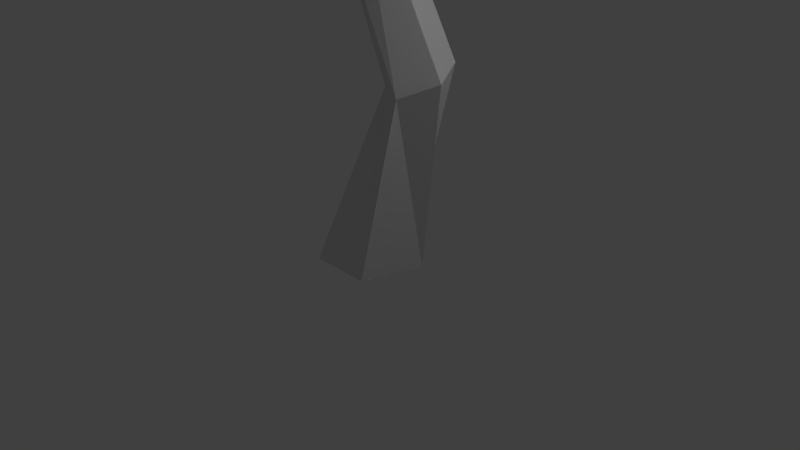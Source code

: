 # Source: tree1.blend  (saved by Blender 2.76.0; exported with 4.5.12 LTS)
import bpy
from mathutils import Matrix  # noqa: F401  (used for matrix-valued properties, if any)

bpy.ops.wm.read_factory_settings(use_empty=True)
scene = bpy.context.scene
scene.name = 'Scene'

# ---- collections
col_collection_1 = bpy.data.collections.new('Collection 1'); scene.collection.children.link(col_collection_1)

# ---- materials (node trees are filled in below, after node groups)
mat_material = bpy.data.materials.new('Material')
mat_material.alpha_threshold = 0.0
mat_material.use_transparent_shadow = False
mat_material.roughness = 0.5
mat_material.line_color = (0.0, 0.0, 0.0, 1.0)

# ---- material node trees

# ---- world
world_world = bpy.data.worlds.new('World'); scene.world = world_world
world_world.color = (0.05088, 0.05088, 0.05088)
world_world.use_sun_shadow = False
world_world.sun_shadow_jitter_overblur = 0.0
world_world.cycles.sampling_method = 'MANUAL'
world_world.cycles.sample_map_resolution = 256

# ---- cameras
cam_camera = bpy.data.cameras.new('Camera')
cam_camera.clip_end = 100.0
cam_camera.lens = 35.0
cam_camera.sensor_width = 32.0
cam_camera.sensor_height = 18.0
cam_camera.ortho_scale = 7.314
cam_camera.dof.focus_distance = 0.0
cam_camera.dof.aperture_fstop = 128.0

# ---- lights
light_lamp = bpy.data.lights.new('Lamp', 'POINT')
light_lamp.transmission_factor = 0.0
light_lamp.cutoff_distance = 30.0
light_lamp.energy = 100.0
light_lamp.shadow_buffer_clip_start = 1.001
light_lamp.shadow_soft_size = 0.1
light_lamp.shadow_maximum_resolution = 0.006
light_lamp.use_absolute_resolution = True
light_lamp.cycles.use_multiple_importance_sampling = False

# ---- meshes
me_cube = bpy.data.meshes.new('Cube')
me_cube.from_pydata([(0.0, 0.7006, -0.003621), (0.0, 0.3699, 9.692), (0.6663, 0.2165, -0.003621), (0.3768, 0.1143, 9.594), (0.4118, -0.5668, -0.003621), (0.2329, -0.2993, 9.436), (-0.4118, -0.5668, -0.003621), (-0.2329, -0.2993, 9.436), (-0.6663, 0.2165, -0.003621), (-0.3768, 0.1143, 9.594), (1.046, 0.3547, 2.659), (-0.5161, 0.3449, 4.691), (0.0, 0.3141, 7.665), (0.2547, 0.236, 7.311), (-0.0177, 0.2422, 4.753), (1.269, -0.09397, 2.552), (0.1574, -0.1682, 7.159), (0.02216, -0.1952, 5.018), (0.9078, -0.4128, 2.377), (-0.1574, -0.34, 7.419), (-0.4516, -0.3628, 5.119), (0.4612, -0.1611, 2.377), (-0.2547, -0.04194, 7.731), (-0.7843, -0.02901, 4.917), (0.5466, 0.3132, 2.552), (0.03945, 0.2169, 7.122), (3.568, 0.02246, 7.059), (0.03945, 0.1084, 6.972), (3.677, 0.1204, 6.858), (0.03945, -0.06732, 7.029), (3.62, -0.02232, 6.788), (0.03945, -0.06732, 7.214), (3.62, -0.1427, 6.907), (0.03945, 0.1084, 7.271), (3.532, -0.1401, 7.089), (1.006, 0.1886, 6.742), (1.744, 0.185, 7.309), (2.796, 0.1185, 6.873), (2.667, 0.09016, 6.78), (1.767, 0.1477, 7.128), (0.9673, 0.02568, 6.661), (2.612, -0.05662, 6.816), (1.863, -0.01108, 7.114), (0.9039, -0.09009, 6.792), (2.706, -0.119, 6.93), (1.9, -0.07194, 7.286), (0.9039, 0.001289, 6.954), (2.82, -0.01078, 6.965), (1.826, 0.04927, 7.406), (0.9673, 0.1735, 6.923), (3.254, 0.1033, 6.947), (3.172, 0.1053, 6.819), (3.116, -0.03947, 6.802), (3.163, -0.1309, 6.918), (3.248, -0.04262, 7.008), (3.278, 0.265, 7.928), (3.357, 0.2288, 7.917), (3.352, 0.1444, 7.94), (3.224, 0.203, 7.958), (3.366, -0.08307, 7.041), (3.269, 0.1285, 7.965), (3.406, 0.1747, 7.451), (3.481, 0.2262, 7.413), (3.51, 0.0267, 7.466), (3.578, 0.1046, 7.443), (3.428, 0.09069, 7.466), (4.093, -0.1209, 7.011), (4.051, -0.0583, 7.07), (4.071, -0.1631, 7.055), (4.071, -0.1333, 7.113), (4.038, -0.06595, 7.133), (-1.407, -0.09475, 9.714), (-1.875, -0.02986, 9.029), (-1.19, -0.0085, 8.213), (0.2415, 0.03417, 7.912), (-0.839, 1.243, 9.606), (-1.025, 1.826, 8.989), (-0.5964, 1.308, 8.141), (0.5024, 1.322, 9.628), (0.876, 1.921, 9.019), (0.753, 1.386, 8.184), (1.346, -0.1155, 9.729), (2.058, -0.02618, 9.277), (1.583, 0.04301, 8.416), (0.7496, -1.543, 9.669), (1.171, -1.985, 9.099), (0.9696, -1.365, 8.31), (-0.06718, -0.178, 9.73), (-0.6658, -1.472, 9.587), (-0.8298, -1.914, 8.939), (-0.449, -1.293, 8.233), (1.507, 0.1149, 9.142), (0.7791, 0.2052, 8.444), (1.456, 0.2711, 7.314), (3.217, 0.3092, 6.666), (2.396, 1.695, 9.127), (2.037, 2.44, 8.422), (2.345, 1.851, 7.298), (4.203, 1.717, 8.974), (4.592, 2.471, 8.206), (4.152, 1.873, 7.145), (5.12, 0.159, 8.836), (5.89, 0.2675, 8.01), (5.07, 0.3152, 7.007), (4.231, -1.421, 8.851), (4.632, -1.967, 8.032), (4.18, -1.265, 7.022), (3.24, 0.06607, 9.092), (2.424, -1.443, 9.004), (2.076, -1.998, 8.249), (2.373, -1.287, 7.176), (-4.551, 0.1629, 7.691), (-5.102, 0.2561, 6.809), (-4.139, 0.324, 5.849), (-2.214, 0.3634, 5.646), (-3.657, 1.794, 7.901), (-3.838, 2.562, 7.105), (-3.246, 1.955, 6.058), (-1.811, 1.816, 8.204), (-1.227, 2.594, 7.534), (-1.399, 1.978, 6.362), (-0.8582, 0.2083, 8.298), (0.1202, 0.3204, 7.667), (-0.4465, 0.3695, 6.456), (-1.752, -1.422, 8.089), (-1.144, -1.986, 7.371), (-1.34, -1.261, 6.246), (-2.804, 0.1125, 8.079), (-3.599, -1.445, 7.785), (-3.755, -2.018, 6.941), (-3.187, -1.284, 5.943), (-1.59, 1.863, 8.899), (-1.411, 2.228, 8.268), (-1.604, 1.445, 7.654), (-2.013, -0.007327, 7.539), (-0.555, 0.8861, 8.949), (0.0437, 0.8299, 8.38), (-0.5678, 0.4716, 7.698), (-0.9747, -0.5338, 9.296), (-0.5457, -1.17, 8.851), (-0.9898, -0.9522, 8.053), (-2.42, -0.9597, 9.551), (-2.563, -1.725, 9.1), (-2.404, -1.321, 8.176), (-3.429, 0.0641, 9.39), (-3.993, -0.2815, 8.883), (-3.413, -0.2971, 8.014), (-2.016, 0.5792, 9.201), (-3.034, 1.439, 9.148), (-3.433, 1.665, 8.537), (-3.019, 1.075, 7.779), (1.271, 0.3167, 10.36), (0.6992, 0.4379, 9.846), (1.232, 0.4157, 8.949), (2.624, 0.2956, 8.407), (2.096, 1.507, 10.31), (1.866, 2.121, 9.774), (2.055, 1.603, 8.89), (3.531, 1.385, 10.17), (3.894, 1.947, 9.569), (3.49, 1.482, 8.752), (4.113, 0.02539, 9.916), (4.735, 0.05474, 9.319), (4.094, 0.159, 8.625), (3.272, -1.193, 9.87), (3.548, -1.664, 9.269), (3.251, -1.062, 8.57), (2.616, 0.09801, 10.14), (1.854, -1.041, 10.11), (1.537, -1.46, 9.578), (1.834, -0.9081, 8.82), (0.4509, 1.703, 11.17), (0.3198, 2.115, 10.49), (0.7073, 1.477, 9.744), (1.467, 0.1588, 9.488), (1.895, 1.665, 11.32), (2.352, 2.062, 10.71), (2.149, 1.439, 9.897), (2.653, 0.3885, 11.38), (3.385, 0.2641, 10.88), (2.903, 0.1635, 9.965), (1.958, -0.848, 11.31), (2.409, -1.486, 10.76), (2.207, -1.073, 9.898), (0.4422, -0.7972, 11.3), (0.2669, -1.414, 10.75), (0.6994, -1.023, 9.873), (1.094, 0.4743, 11.35), (-0.3126, 0.4786, 11.23), (-0.7664, 0.3843, 10.59), (-0.05583, 0.2526, 9.807), (-1.56, 1.971, 10.61), (-1.513, 2.538, 9.982), (-1.47, 1.911, 9.215), (-1.475, 0.3591, 9.072), (-0.3751, 1.252, 10.92), (0.1982, 1.557, 10.34), (-0.2828, 1.197, 9.509), (-0.4072, -0.2882, 11.15), (0.2103, -0.6132, 10.61), (-0.2518, -0.3485, 9.704), (-1.597, -1.116, 11.07), (-1.474, -1.788, 10.5), (-1.44, -1.179, 9.623), (-2.898, -0.4972, 10.97), (-3.314, -0.9096, 10.37), (-2.743, -0.5575, 9.53), (-1.635, 0.4704, 10.93), (-2.87, 1.042, 10.75), (-3.316, 1.265, 10.08), (-2.774, 0.9882, 9.336), (-1.734, 0.9093, 12.38), (-2.161, 1.363, 11.65), (-1.604, 1.194, 10.79), (-0.2745, 0.4567, 10.45), (-0.4777, 1.592, 12.61), (-0.4005, 2.336, 11.99), (-0.3508, 1.878, 11.02), (0.8476, 0.8138, 12.6), (1.424, 1.246, 12.04), (0.9749, 1.096, 11.02), (0.8976, -0.6397, 12.37), (1.502, -0.8104, 11.7), (1.031, -0.3636, 10.8), (-0.4302, -1.32, 12.27), (-0.3722, -1.774, 11.57), (-0.3003, -1.034, 10.68), (-0.4266, 0.02444, 12.58), (-1.755, -0.5389, 12.27), (-2.198, -0.6831, 11.51), (-1.627, -0.2521, 10.68)], [], [(12, 1, 3, 13), (13, 3, 5, 16), (16, 5, 7, 19), (3, 1, 9, 7, 5), (22, 9, 1, 12), (19, 7, 9, 22), (0, 2, 4, 6, 8), (6, 21, 24, 8), (21, 20, 23, 24), (20, 19, 22, 23), (8, 24, 10, 0), (24, 23, 11, 10), (23, 22, 12, 11), (4, 18, 21, 6), (18, 17, 20, 21), (17, 16, 19, 20), (2, 15, 18, 4), (15, 14, 17, 18), (14, 13, 16, 17), (0, 10, 15, 2), (10, 11, 14, 15), (11, 12, 13, 14), (50, 26, 28, 51), (51, 28, 30, 52), (52, 30, 32, 53), (32, 30, 68, 69), (62, 61, 58, 55), (53, 32, 34, 59, 54), (25, 27, 29, 31, 33), (31, 46, 49, 33), (46, 45, 48, 49), (45, 44, 47, 48), (33, 49, 35, 25), (49, 48, 36, 35), (48, 47, 37, 36), (29, 43, 46, 31), (43, 42, 45, 46), (42, 41, 44, 45), (27, 40, 43, 29), (40, 39, 42, 43), (39, 38, 41, 42), (25, 35, 40, 27), (35, 36, 39, 40), (36, 37, 38, 39), (44, 53, 54, 47), (47, 54, 50, 37), (41, 52, 53, 44), (38, 51, 52, 41), (37, 50, 51, 38), (58, 60, 57, 56, 55), (61, 65, 60, 58), (63, 64, 56, 57), (64, 62, 55, 56), (65, 63, 57, 60), (59, 34, 63, 65), (26, 50, 62, 64), (34, 26, 64, 63), (54, 59, 65, 61), (50, 54, 61, 62), (66, 67, 70, 69, 68), (34, 32, 69, 70), (30, 28, 66, 68), (26, 34, 70, 67), (28, 26, 67, 66), (73, 72, 76, 77), (72, 71, 75, 76), (76, 75, 78, 79), (77, 76, 79, 80), (80, 79, 82, 83), (79, 78, 81, 82), (83, 82, 85, 86), (82, 81, 84, 85), (86, 85, 89, 90), (85, 84, 88, 89), (71, 87, 75), (74, 73, 77), (75, 87, 78), (74, 77, 80), (78, 87, 81), (74, 80, 83), (81, 87, 84), (74, 83, 86), (84, 87, 88), (74, 86, 90), (90, 89, 72, 73), (88, 87, 71), (74, 90, 73), (89, 88, 71, 72), (93, 92, 96, 97), (92, 91, 95, 96), (96, 95, 98, 99), (97, 96, 99, 100), (100, 99, 102, 103), (99, 98, 101, 102), (103, 102, 105, 106), (102, 101, 104, 105), (106, 105, 109, 110), (105, 104, 108, 109), (91, 107, 95), (94, 93, 97), (95, 107, 98), (94, 97, 100), (98, 107, 101), (94, 100, 103), (101, 107, 104), (94, 103, 106), (104, 107, 108), (94, 106, 110), (110, 109, 92, 93), (108, 107, 91), (94, 110, 93), (109, 108, 91, 92), (113, 112, 116, 117), (112, 111, 115, 116), (116, 115, 118, 119), (117, 116, 119, 120), (120, 119, 122, 123), (119, 118, 121, 122), (123, 122, 125, 126), (122, 121, 124, 125), (126, 125, 129, 130), (125, 124, 128, 129), (111, 127, 115), (114, 113, 117), (115, 127, 118), (114, 117, 120), (118, 127, 121), (114, 120, 123), (121, 127, 124), (114, 123, 126), (124, 127, 128), (114, 126, 130), (130, 129, 112, 113), (128, 127, 111), (114, 130, 113), (129, 128, 111, 112), (133, 132, 136, 137), (132, 131, 135, 136), (136, 135, 138, 139), (137, 136, 139, 140), (140, 139, 142, 143), (139, 138, 141, 142), (143, 142, 145, 146), (142, 141, 144, 145), (146, 145, 149, 150), (145, 144, 148, 149), (131, 147, 135), (134, 133, 137), (135, 147, 138), (134, 137, 140), (138, 147, 141), (134, 140, 143), (141, 147, 144), (134, 143, 146), (144, 147, 148), (134, 146, 150), (150, 149, 132, 133), (148, 147, 131), (134, 150, 133), (149, 148, 131, 132), (153, 152, 156, 157), (152, 151, 155, 156), (156, 155, 158, 159), (157, 156, 159, 160), (160, 159, 162, 163), (159, 158, 161, 162), (163, 162, 165, 166), (162, 161, 164, 165), (166, 165, 169, 170), (165, 164, 168, 169), (151, 167, 155), (154, 153, 157), (155, 167, 158), (154, 157, 160), (158, 167, 161), (154, 160, 163), (161, 167, 164), (154, 163, 166), (164, 167, 168), (154, 166, 170), (170, 169, 152, 153), (168, 167, 151), (154, 170, 153), (169, 168, 151, 152), (173, 172, 176, 177), (172, 171, 175, 176), (176, 175, 178, 179), (177, 176, 179, 180), (180, 179, 182, 183), (179, 178, 181, 182), (183, 182, 185, 186), (182, 181, 184, 185), (186, 185, 189, 190), (185, 184, 188, 189), (171, 187, 175), (174, 173, 177), (175, 187, 178), (174, 177, 180), (178, 187, 181), (174, 180, 183), (181, 187, 184), (174, 183, 186), (184, 187, 188), (174, 186, 190), (190, 189, 172, 173), (188, 187, 171), (174, 190, 173), (189, 188, 171, 172), (193, 192, 196, 197), (192, 191, 195, 196), (196, 195, 198, 199), (197, 196, 199, 200), (200, 199, 202, 203), (199, 198, 201, 202), (203, 202, 205, 206), (202, 201, 204, 205), (206, 205, 209, 210), (205, 204, 208, 209), (191, 207, 195), (194, 193, 197), (195, 207, 198), (194, 197, 200), (198, 207, 201), (194, 200, 203), (201, 207, 204), (194, 203, 206), (204, 207, 208), (194, 206, 210), (210, 209, 192, 193), (208, 207, 191), (194, 210, 193), (209, 208, 191, 192), (213, 212, 216, 217), (212, 211, 215, 216), (216, 215, 218, 219), (217, 216, 219, 220), (220, 219, 222, 223), (219, 218, 221, 222), (223, 222, 225, 226), (222, 221, 224, 225), (226, 225, 229, 230), (225, 224, 228, 229), (211, 227, 215), (214, 213, 217), (215, 227, 218), (214, 217, 220), (218, 227, 221), (214, 220, 223), (221, 227, 224), (214, 223, 226), (224, 227, 228), (214, 226, 230), (230, 229, 212, 213), (228, 227, 211), (214, 230, 213), (229, 228, 211, 212)])
_ca = me_cube.color_attributes.new('Col', 'BYTE_COLOR', 'CORNER')
_ca.data.foreach_set('color', [1.0, 0.3325, 0.1529, 1.0, 1.0, 0.3325, 0.1529, 1.0, 1.0, 0.3419, 0.162, 1.0, 1.0, 0.3325, 0.1529, 1.0, 1.0, 0.3325, 0.1529, 1.0, 1.0, 0.3325, 0.1529, 1.0, 1.0, 0.3325, 0.1529, 1.0, 1.0, 0.3325, 0.1529, 1.0, 1.0, 0.3325, 0.1529, 1.0, 1.0, 0.3325, 0.1529, 1.0, 1.0, 0.3325, 0.1529, 1.0, 1.0, 0.3325, 0.1529, 1.0, 1.0, 0.3325, 0.1529, 1.0, 1.0, 0.3325, 0.1529, 1.0, 1.0, 0.3325, 0.1529, 1.0, 1.0, 0.3325, 0.1529, 1.0, 1.0, 0.3325, 0.1529, 1.0, 1.0, 0.3325, 0.1529, 1.0, 1.0, 0.3325, 0.1529, 1.0, 1.0, 0.3325, 0.1529, 1.0, 1.0, 0.3325, 0.1529, 1.0, 1.0, 0.3325, 0.1529, 1.0, 1.0, 0.3325, 0.1529, 1.0, 1.0, 0.3325, 0.1529, 1.0, 1.0, 0.3325, 0.1529, 1.0, 1.0, 1.0, 1.0, 1.0, 1.0, 1.0, 1.0, 1.0, 1.0, 1.0, 1.0, 1.0, 1.0, 1.0, 1.0, 1.0, 1.0, 1.0, 1.0, 1.0, 1.0, 0.3325, 0.1529, 1.0, 1.0, 0.3325, 0.1529, 1.0, 1.0, 0.3325, 0.1529, 1.0, 1.0, 0.3325, 0.1529, 1.0, 1.0, 0.3325, 0.1529, 1.0, 1.0, 0.3325, 0.1529, 1.0, 1.0, 0.3325, 0.1529, 1.0, 1.0, 0.3325, 0.1529, 1.0, 1.0, 0.3325, 0.1529, 1.0, 1.0, 0.3325, 0.1529, 1.0, 1.0, 0.3325, 0.1529, 1.0, 1.0, 0.3325, 0.1529, 1.0, 1.0, 0.3325, 0.1529, 1.0, 1.0, 0.3325, 0.1529, 1.0, 1.0, 0.3325, 0.1529, 1.0, 1.0, 0.3325, 0.1529, 1.0, 1.0, 0.3325, 0.1529, 1.0, 1.0, 0.3325, 0.1529, 1.0, 1.0, 0.3325, 0.1529, 1.0, 1.0, 0.3325, 0.1529, 1.0, 1.0, 0.3325, 0.1529, 1.0, 1.0, 0.3325, 0.1529, 1.0, 1.0, 0.3325, 0.1529, 1.0, 1.0, 0.3325, 0.1529, 1.0, 1.0, 0.3325, 0.1529, 1.0, 1.0, 0.3325, 0.1529, 1.0, 1.0, 0.3325, 0.1529, 1.0, 1.0, 0.3325, 0.1529, 1.0, 1.0, 0.3325, 0.1529, 1.0, 1.0, 0.3325, 0.1529, 1.0, 1.0, 0.3325, 0.1529, 1.0, 1.0, 0.3325, 0.1529, 1.0, 1.0, 0.3325, 0.1529, 1.0, 1.0, 0.3325, 0.1529, 1.0, 1.0, 0.3325, 0.1529, 1.0, 1.0, 0.3325, 0.1529, 1.0, 1.0, 0.3325, 0.1529, 1.0, 1.0, 0.3325, 0.1529, 1.0, 1.0, 0.3325, 0.1529, 1.0, 1.0, 0.3325, 0.1529, 1.0, 1.0, 0.3325, 0.1529, 1.0, 1.0, 0.3325, 0.1529, 1.0, 1.0, 0.3325, 0.1529, 1.0, 1.0, 0.3325, 0.1529, 1.0, 1.0, 0.3325, 0.1529, 1.0, 1.0, 0.3325, 0.1529, 1.0, 1.0, 0.3325, 0.1529, 1.0, 1.0, 0.3325, 0.1529, 1.0, 1.0, 0.3325, 0.1529, 1.0, 1.0, 0.3325, 0.1529, 1.0, 1.0, 0.3325, 0.1529, 1.0, 1.0, 0.3325, 0.1529, 1.0, 1.0, 0.3325, 0.1529, 1.0, 1.0, 0.3325, 0.1529, 1.0, 1.0, 0.3325, 0.1529, 1.0, 1.0, 0.3325, 0.1529, 1.0, 1.0, 0.3325, 0.1529, 1.0, 1.0, 0.3325, 0.1529, 1.0, 1.0, 0.3325, 0.1529, 1.0, 1.0, 0.3325, 0.1529, 1.0, 1.0, 0.3325, 0.1529, 1.0, 1.0, 0.3325, 0.1529, 1.0, 1.0, 0.3325, 0.1529, 1.0, 1.0, 0.3325, 0.1529, 1.0, 1.0, 0.3325, 0.1529, 1.0, 1.0, 0.3325, 0.1529, 1.0, 1.0, 0.3325, 0.1529, 1.0, 1.0, 0.3325, 0.1529, 1.0, 1.0, 0.3325, 0.1529, 1.0, 1.0, 0.3372, 0.159, 1.0, 1.0, 0.3325, 0.1529, 1.0, 1.0, 0.3325, 0.1529, 1.0, 1.0, 0.3325, 0.1529, 1.0, 1.0, 0.3372, 0.159, 1.0, 1.0, 0.3325, 0.1529, 1.0, 1.0, 0.3325, 0.1529, 1.0, 1.0, 0.3325, 0.1529, 1.0, 1.0, 0.3325, 0.1529, 1.0, 1.0, 0.3916, 0.2086, 1.0, 1.0, 0.3325, 0.1559, 1.0, 1.0, 0.3325, 0.1529, 1.0, 1.0, 0.3325, 0.1529, 1.0, 1.0, 0.3325, 0.1529, 1.0, 1.0, 0.3325, 0.1529, 1.0, 1.0, 0.3325, 0.1529, 1.0, 1.0, 1.0, 1.0, 1.0, 1.0, 1.0, 1.0, 1.0, 1.0, 1.0, 1.0, 1.0, 1.0, 1.0, 1.0, 1.0, 1.0, 1.0, 1.0, 1.0, 1.0, 0.3325, 0.1529, 1.0, 1.0, 0.3325, 0.1529, 1.0, 1.0, 0.3325, 0.1529, 1.0, 1.0, 0.3325, 0.1529, 1.0, 1.0, 0.3325, 0.1529, 1.0, 1.0, 0.3325, 0.1529, 1.0, 1.0, 0.3325, 0.1529, 1.0, 1.0, 0.3325, 0.1529, 1.0, 1.0, 0.3325, 0.1529, 1.0, 1.0, 0.3325, 0.1529, 1.0, 1.0, 0.3325, 0.1529, 1.0, 1.0, 0.3325, 0.1529, 1.0, 1.0, 0.3325, 0.1529, 1.0, 1.0, 0.3325, 0.1529, 1.0, 1.0, 0.3325, 0.1529, 1.0, 1.0, 0.3325, 0.1529, 1.0, 1.0, 0.3325, 0.1529, 1.0, 1.0, 0.3325, 0.1529, 1.0, 1.0, 0.3325, 0.1529, 1.0, 1.0, 0.3325, 0.1529, 1.0, 1.0, 0.3325, 0.1529, 1.0, 1.0, 0.3325, 0.1529, 1.0, 1.0, 0.3325, 0.1529, 1.0, 1.0, 0.3325, 0.1529, 1.0, 1.0, 0.3325, 0.1529, 1.0, 1.0, 0.3325, 0.1529, 1.0, 1.0, 0.3325, 0.1529, 1.0, 1.0, 0.3325, 0.1529, 1.0, 1.0, 0.3325, 0.1529, 1.0, 1.0, 0.3325, 0.1529, 1.0, 1.0, 0.3325, 0.1529, 1.0, 1.0, 0.3325, 0.1529, 1.0, 1.0, 0.3325, 0.1529, 1.0, 1.0, 0.3325, 0.1529, 1.0, 1.0, 0.3325, 0.1529, 1.0, 1.0, 0.3325, 0.1529, 1.0, 1.0, 0.3325, 0.1529, 1.0, 1.0, 0.3325, 0.1529, 1.0, 1.0, 0.3325, 0.1529, 1.0, 1.0, 0.3325, 0.1529, 1.0, 1.0, 0.3325, 0.1529, 1.0, 1.0, 0.3325, 0.1529, 1.0, 1.0, 0.3325, 0.1529, 1.0, 1.0, 0.3325, 0.1529, 1.0, 1.0, 0.3325, 0.1529, 1.0, 1.0, 0.3325, 0.1529, 1.0, 1.0, 0.3325, 0.1529, 1.0, 1.0, 0.3325, 0.1529, 1.0, 1.0, 0.3325, 0.1529, 1.0, 1.0, 0.3325, 0.1529, 1.0, 1.0, 0.3325, 0.1529, 1.0, 1.0, 0.3325, 0.1529, 1.0, 1.0, 0.3325, 0.1529, 1.0, 1.0, 0.3325, 0.1529, 1.0, 1.0, 0.3325, 0.1529, 1.0, 1.0, 0.3325, 0.1529, 1.0, 1.0, 0.3325, 0.1529, 1.0, 1.0, 0.3325, 0.1529, 1.0, 1.0, 0.3325, 0.1529, 1.0, 1.0, 0.3325, 0.1529, 1.0, 1.0, 0.3325, 0.1529, 1.0, 1.0, 0.3325, 0.1529, 1.0, 1.0, 0.3325, 0.1529, 1.0, 1.0, 0.3325, 0.1529, 1.0, 1.0, 0.3325, 0.1529, 1.0, 1.0, 0.3325, 0.1529, 1.0, 1.0, 0.3325, 0.1529, 1.0, 1.0, 0.3325, 0.1529, 1.0, 1.0, 0.3325, 0.1529, 1.0, 1.0, 0.3325, 0.1529, 1.0, 1.0, 0.3325, 0.1529, 1.0, 1.0, 0.3325, 0.1529, 1.0, 1.0, 0.3325, 0.1529, 1.0, 1.0, 0.3325, 0.1529, 1.0, 1.0, 0.3325, 0.1529, 1.0, 1.0, 0.3325, 0.1529, 1.0, 1.0, 0.3325, 0.1529, 1.0, 1.0, 0.3325, 0.1529, 1.0, 1.0, 0.3325, 0.1529, 1.0, 1.0, 0.3325, 0.1529, 1.0, 1.0, 0.3325, 0.1529, 1.0, 1.0, 0.3325, 0.1529, 1.0, 1.0, 0.3325, 0.1529, 1.0, 1.0, 0.3325, 0.1529, 1.0, 1.0, 0.3325, 0.1529, 1.0, 1.0, 0.3325, 0.1529, 1.0, 1.0, 0.3325, 0.1529, 1.0, 1.0, 0.3325, 0.1529, 1.0, 1.0, 0.3325, 0.1529, 1.0, 1.0, 0.3325, 0.1529, 1.0, 1.0, 0.3325, 0.1529, 1.0, 1.0, 0.3325, 0.1529, 1.0, 1.0, 0.3325, 0.1529, 1.0, 1.0, 0.3325, 0.1529, 1.0, 1.0, 0.3325, 0.1529, 1.0, 1.0, 0.3325, 0.1529, 1.0, 1.0, 0.3325, 0.1529, 1.0, 1.0, 0.3325, 0.1529, 1.0, 1.0, 0.3325, 0.1529, 1.0, 1.0, 0.3325, 0.1529, 1.0, 1.0, 0.3325, 0.1529, 1.0, 1.0, 0.3325, 0.1529, 1.0, 1.0, 0.3325, 0.1529, 1.0, 1.0, 0.3325, 0.1529, 1.0, 1.0, 0.3325, 0.1529, 1.0, 1.0, 0.3325, 0.1529, 1.0, 1.0, 0.3325, 0.1529, 1.0, 1.0, 0.3325, 0.1529, 1.0, 1.0, 0.3325, 0.1529, 1.0, 1.0, 0.3325, 0.1529, 1.0, 1.0, 0.3325, 0.1529, 1.0, 1.0, 0.3325, 0.1529, 1.0, 1.0, 0.3325, 0.1529, 1.0, 1.0, 0.3325, 0.1529, 1.0, 1.0, 0.3325, 0.1529, 1.0, 1.0, 0.3325, 0.1529, 1.0, 1.0, 0.3325, 0.1529, 1.0, 1.0, 0.3325, 0.1529, 1.0, 1.0, 0.3325, 0.1529, 1.0, 1.0, 0.3325, 0.1529, 1.0, 1.0, 0.3325, 0.1529, 1.0, 1.0, 0.3325, 0.1529, 1.0, 1.0, 0.3325, 0.1529, 1.0, 1.0, 0.3325, 0.1529, 1.0, 1.0, 0.3325, 0.1529, 1.0, 1.0, 0.3325, 0.1529, 1.0, 1.0, 0.3325, 0.1529, 1.0, 1.0, 0.3325, 0.1529, 1.0, 1.0, 0.3325, 0.1529, 1.0, 1.0, 0.3325, 0.1529, 1.0, 1.0, 0.3325, 0.1529, 1.0, 1.0, 0.3325, 0.1529, 1.0, 1.0, 0.3325, 0.1529, 1.0, 1.0, 0.3325, 0.1529, 1.0, 1.0, 0.3325, 0.1529, 1.0, 1.0, 0.3325, 0.1529, 1.0, 1.0, 0.3325, 0.1529, 1.0, 1.0, 0.3325, 0.1529, 1.0, 1.0, 0.3325, 0.1529, 1.0, 1.0, 0.3325, 0.1529, 1.0, 1.0, 0.3325, 0.1529, 1.0, 1.0, 0.3325, 0.1529, 1.0, 0.402, 0.7913, 0.0382, 1.0, 1.0, 1.0, 1.0, 1.0, 0.4851, 0.9647, 0.04519, 1.0, 0.5029, 1.0, 0.04667, 1.0, 0.807, 1.0, 0.5029, 1.0, 0.2664, 0.521, 0.02732, 1.0, 0.2664, 0.521, 0.02732, 1.0, 0.4851, 0.9647, 0.04519, 1.0, 0.4851, 0.9647, 0.04519, 1.0, 0.2664, 0.521, 0.02732, 1.0, 0.5029, 1.0, 0.04667, 1.0, 0.2664, 0.521, 0.02732, 1.0, 0.5029, 1.0, 0.04667, 1.0, 0.4851, 0.9647, 0.04519, 1.0, 0.2664, 0.521, 0.02732, 1.0, 0.5029, 1.0, 0.04667, 1.0, 0.5029, 1.0, 0.04667, 1.0, 0.2664, 0.521, 0.02732, 1.0, 0.5029, 1.0, 0.04667, 1.0, 0.5029, 1.0, 0.04667, 1.0, 0.2664, 0.521, 0.02732, 1.0, 0.5029, 1.0, 0.04667, 1.0, 0.5029, 1.0, 0.04667, 1.0, 0.5029, 1.0, 0.04667, 1.0, 0.5029, 1.0, 0.04667, 1.0, 0.5029, 1.0, 0.04667, 1.0, 0.5029, 1.0, 0.04667, 1.0, 0.5029, 1.0, 0.04667, 1.0, 0.3916, 0.7758, 0.0382, 1.0, 0.5029, 1.0, 0.04667, 1.0, 0.5029, 1.0, 0.04667, 1.0, 0.4969, 0.9823, 0.04667, 1.0, 0.5029, 1.0, 0.04667, 1.0, 0.4969, 0.9823, 0.04667, 1.0, 0.314, 0.6172, 0.0319, 1.0, 0.491, 0.9823, 0.04519, 1.0, 0.4969, 0.9823, 0.04667, 1.0, 0.5029, 1.0, 0.04667, 1.0, 0.5029, 1.0, 0.04667, 1.0, 0.314, 0.6172, 0.0319, 1.0, 0.7084, 0.8308, 0.5089, 1.0, 0.5089, 1.0, 0.04817, 1.0, 0.2664, 0.521, 0.02732, 1.0, 0.5029, 1.0, 0.04667, 1.0, 0.5029, 1.0, 0.04667, 1.0, 0.5029, 1.0, 0.04667, 1.0, 0.2664, 0.521, 0.02732, 1.0, 0.5029, 1.0, 0.04667, 1.0, 0.5029, 1.0, 0.04667, 1.0, 0.4735, 0.9473, 0.04519, 1.0, 0.5029, 1.0, 0.04667, 1.0, 0.5029, 1.0, 0.04667, 1.0, 0.5029, 1.0, 0.04667, 1.0, 0.4678, 0.9216, 0.04374, 1.0, 0.491, 0.9734, 0.04519, 1.0, 0.4735, 0.9473, 0.04519, 1.0, 0.5029, 1.0, 0.04667, 1.0, 0.5029, 1.0, 0.04667, 1.0, 0.491, 0.9734, 0.04519, 1.0, 0.4678, 0.9216, 0.04374, 1.0, 0.5029, 1.0, 0.04667, 1.0, 0.4735, 0.9473, 0.04519, 1.0, 0.5029, 1.0, 0.04667, 1.0, 0.6654, 1.0, 0.227, 1.0, 0.5029, 1.0, 0.04667, 1.0, 0.4678, 0.9216, 0.04374, 1.0, 0.5029, 1.0, 0.04667, 1.0, 0.5029, 1.0, 0.04667, 1.0, 0.5029, 1.0, 0.04667, 1.0, 0.491, 0.9823, 0.04519, 1.0, 0.491, 0.9823, 0.04519, 1.0, 0.314, 0.6172, 0.0319, 1.0, 0.5029, 1.0, 0.04667, 1.0, 0.5029, 1.0, 0.04667, 1.0, 0.5029, 1.0, 0.04667, 1.0, 0.4678, 0.9216, 0.04374, 1.0, 0.5029, 1.0, 0.04667, 1.0, 0.5029, 1.0, 0.04667, 1.0, 0.5711, 0.9823, 0.1095, 1.0, 0.5029, 1.0, 0.04667, 1.0, 0.314, 0.6172, 0.0319, 1.0, 0.5029, 1.0, 0.04667, 1.0, 0.5029, 1.0, 0.04667, 1.0, 0.5029, 1.0, 0.04667, 1.0, 0.5029, 1.0, 0.04667, 1.0, 0.3278, 0.6376, 0.0319, 1.0, 0.5029, 1.0, 0.04667, 1.0, 0.5029, 1.0, 0.04667, 1.0, 0.3278, 0.6376, 0.0319, 1.0, 0.5029, 1.0, 0.04667, 1.0, 0.5029, 1.0, 0.04667, 1.0, 0.5029, 1.0, 0.04667, 1.0, 0.5029, 1.0, 0.04667, 1.0, 0.5029, 1.0, 0.04667, 1.0, 0.5029, 1.0, 0.04667, 1.0, 0.314, 0.624, 0.0319, 1.0, 0.2705, 0.5271, 0.02732, 1.0, 0.5029, 1.0, 0.04667, 1.0, 0.314, 0.624, 0.0319, 1.0, 0.5029, 1.0, 0.04667, 1.0, 0.5029, 1.0, 0.04667, 1.0, 0.314, 0.624, 0.0319, 1.0, 0.5029, 1.0, 0.04667, 1.0, 0.5029, 1.0, 0.04667, 1.0, 0.314, 0.624, 0.0319, 1.0, 0.5029, 1.0, 0.04667, 1.0, 0.5029, 1.0, 0.04667, 1.0, 0.5029, 1.0, 0.04667, 1.0, 0.5029, 1.0, 0.04667, 1.0, 0.5029, 1.0, 0.04667, 1.0, 0.5029, 1.0, 0.04667, 1.0, 0.5029, 1.0, 0.04667, 1.0, 0.5029, 1.0, 0.04667, 1.0, 0.5029, 1.0, 0.04667, 1.0, 0.5029, 1.0, 0.04667, 1.0, 0.5029, 1.0, 0.04667, 1.0, 0.5029, 1.0, 0.04667, 1.0, 0.5029, 1.0, 0.04667, 1.0, 0.2705, 0.5333, 0.02732, 1.0, 0.5029, 1.0, 0.04667, 1.0, 0.5029, 1.0, 0.04667, 1.0, 0.5029, 1.0, 0.04667, 1.0, 0.5029, 1.0, 0.04667, 1.0, 0.2705, 0.5333, 0.02732, 1.0, 1.0, 1.0, 1.0, 1.0, 1.0, 1.0, 1.0, 1.0, 1.0, 1.0, 1.0, 1.0, 0.5029, 1.0, 0.04667, 1.0, 0.5029, 1.0, 0.04667, 1.0, 0.5029, 1.0, 0.04667, 1.0, 0.5029, 1.0, 0.04667, 1.0, 0.5029, 1.0, 0.04667, 1.0, 0.5029, 1.0, 0.04667, 1.0, 0.5029, 1.0, 0.04667, 1.0, 0.2705, 0.5271, 0.02732, 1.0, 0.5029, 1.0, 0.04667, 1.0, 0.5029, 1.0, 0.04667, 1.0, 0.5029, 1.0, 0.04667, 1.0, 0.5029, 1.0, 0.04667, 1.0, 0.5029, 1.0, 0.04667, 1.0, 0.5029, 1.0, 0.04667, 1.0, 0.5029, 1.0, 0.04667, 1.0, 0.5029, 1.0, 0.04667, 1.0, 0.5029, 1.0, 0.04667, 1.0, 0.5029, 1.0, 0.04667, 1.0, 0.5029, 1.0, 0.04667, 1.0, 0.5029, 1.0, 0.04667, 1.0, 0.5029, 1.0, 0.04667, 1.0, 0.5029, 1.0, 0.04667, 1.0, 0.5029, 1.0, 0.04667, 1.0, 0.5029, 1.0, 0.04667, 1.0, 0.5029, 1.0, 0.04667, 1.0, 0.5029, 1.0, 0.04667, 1.0, 0.5029, 1.0, 0.04667, 1.0, 0.5029, 1.0, 0.04667, 1.0, 0.2705, 0.5333, 0.02732, 1.0, 0.5029, 1.0, 0.04667, 1.0, 0.5029, 1.0, 0.04667, 1.0, 0.5029, 1.0, 0.04667, 1.0, 0.5029, 1.0, 0.04667, 1.0, 0.5906, 1.0, 0.1329, 1.0, 0.5029, 1.0, 0.04667, 1.0, 0.5029, 1.0, 0.04667, 1.0, 0.5029, 1.0, 0.04667, 1.0, 0.2705, 0.5333, 0.02732, 1.0, 0.5029, 1.0, 0.04667, 1.0, 0.5029, 1.0, 0.04667, 1.0, 0.5029, 1.0, 0.04667, 1.0, 0.5029, 1.0, 0.04667, 1.0, 0.5029, 1.0, 0.04667, 1.0, 0.5029, 1.0, 0.04667, 1.0, 0.5029, 1.0, 0.04667, 1.0, 0.5029, 1.0, 0.04667, 1.0, 0.5029, 1.0, 0.04667, 1.0, 0.5029, 1.0, 0.04667, 1.0, 0.5029, 1.0, 0.04667, 1.0, 0.5029, 1.0, 0.04667, 1.0, 0.5029, 1.0, 0.04667, 1.0, 0.4793, 0.9473, 0.04519, 1.0, 0.552, 1.0, 0.0865, 1.0, 0.5333, 1.0, 0.07227, 1.0, 0.5029, 1.0, 0.04667, 1.0, 0.5029, 1.0, 0.04667, 1.0, 0.5029, 1.0, 0.04667, 1.0, 0.5029, 1.0, 0.04667, 1.0, 0.5029, 1.0, 0.04667, 1.0, 0.5029, 1.0, 0.04667, 1.0, 0.5029, 1.0, 0.04667, 1.0, 0.5029, 1.0, 0.04667, 1.0, 0.4793, 0.9473, 0.04519, 1.0, 0.5029, 1.0, 0.04667, 1.0, 0.5029, 1.0, 0.04667, 1.0, 0.4179, 0.8228, 0.03955, 1.0, 0.5029, 1.0, 0.04667, 1.0, 0.3813, 0.7605, 0.03689, 1.0, 0.5029, 1.0, 0.04667, 1.0, 0.5029, 1.0, 0.04667, 1.0, 0.5029, 1.0, 0.04667, 1.0, 0.3185, 0.6308, 0.0319, 1.0, 0.3813, 0.7605, 0.03689, 1.0, 0.5029, 1.0, 0.04667, 1.0, 0.4179, 0.8308, 0.03955, 1.0, 0.3325, 0.6514, 0.0331, 1.0, 0.5029, 1.0, 0.04667, 1.0, 0.4179, 0.8308, 0.03955, 1.0, 0.3185, 0.6308, 0.0319, 1.0, 0.2664, 0.521, 0.02732, 1.0, 0.3325, 0.6514, 0.0331, 1.0, 0.5029, 1.0, 0.04667, 1.0, 0.5029, 1.0, 0.04667, 1.0, 0.5029, 1.0, 0.04667, 1.0, 0.5029, 1.0, 0.04667, 1.0, 0.5029, 1.0, 0.04667, 1.0, 0.5029, 1.0, 0.04667, 1.0, 0.5029, 1.0, 0.04667, 1.0, 0.5029, 1.0, 0.04667, 1.0, 0.5029, 1.0, 0.04667, 1.0, 0.5029, 1.0, 0.04667, 1.0, 0.5029, 1.0, 0.04667, 1.0, 0.5029, 1.0, 0.04667, 1.0, 1.0, 1.0, 1.0, 1.0, 1.0, 1.0, 1.0, 1.0, 1.0, 1.0, 1.0, 1.0, 0.5029, 1.0, 0.04667, 1.0, 0.5029, 1.0, 0.04667, 1.0, 0.5029, 1.0, 0.04667, 1.0, 0.5029, 1.0, 0.04667, 1.0, 0.5029, 1.0, 0.04667, 1.0, 0.3185, 0.6308, 0.0319, 1.0, 0.5029, 1.0, 0.04667, 1.0, 0.5029, 1.0, 0.04667, 1.0, 0.5029, 1.0, 0.04667, 1.0, 0.3185, 0.6308, 0.0319, 1.0, 0.5029, 1.0, 0.04667, 1.0, 0.2664, 0.521, 0.02732, 1.0, 0.5029, 1.0, 0.04667, 1.0, 0.5029, 1.0, 0.04667, 1.0, 0.5029, 1.0, 0.04667, 1.0, 0.5029, 1.0, 0.04667, 1.0, 0.3325, 0.6514, 0.0331, 1.0, 0.5029, 1.0, 0.04667, 1.0, 0.5029, 1.0, 0.04667, 1.0, 0.2664, 0.521, 0.02732, 1.0, 0.5029, 1.0, 0.04667, 1.0, 0.5029, 1.0, 0.04667, 1.0, 0.5029, 1.0, 0.04667, 1.0, 0.5029, 1.0, 0.04667, 1.0, 0.5029, 1.0, 0.04667, 1.0, 0.3325, 0.6514, 0.0331, 1.0, 0.2664, 0.521, 0.02732, 1.0, 0.5029, 1.0, 0.04667, 1.0, 0.5029, 1.0, 0.04667, 1.0, 0.5029, 1.0, 0.04667, 1.0, 0.2831, 0.552, 0.02843, 1.0, 0.5029, 1.0, 0.04667, 1.0, 0.5029, 1.0, 0.04667, 1.0, 0.2831, 0.552, 0.02843, 1.0, 0.5029, 1.0, 0.04667, 1.0, 0.2664, 0.521, 0.02732, 1.0, 0.5029, 1.0, 0.04667, 1.0, 1.0, 1.0, 1.0, 1.0, 1.0, 1.0, 1.0, 1.0, 1.0, 1.0, 1.0, 1.0, 1.0, 1.0, 1.0, 1.0, 0.5029, 1.0, 0.04667, 1.0, 0.2831, 0.5583, 0.02843, 1.0, 0.2918, 0.5711, 0.02956, 1.0, 0.5029, 1.0, 0.04667, 1.0, 0.5029, 1.0, 0.04667, 1.0, 0.2918, 0.5711, 0.02956, 1.0, 0.5029, 1.0, 0.04667, 1.0, 0.5029, 1.0, 0.04667, 1.0, 0.5029, 1.0, 0.04667, 1.0, 0.5029, 1.0, 0.04667, 1.0, 0.5029, 1.0, 0.04667, 1.0, 0.5029, 1.0, 0.04667, 1.0, 0.5029, 1.0, 0.04667, 1.0, 0.5029, 1.0, 0.04667, 1.0, 0.5029, 1.0, 0.04667, 1.0, 0.491, 0.9734, 0.04519, 1.0, 0.5029, 1.0, 0.04667, 1.0, 0.5029, 1.0, 0.04667, 1.0, 0.5029, 1.0, 0.04667, 1.0, 0.5029, 1.0, 0.04667, 1.0, 0.5029, 1.0, 0.04667, 1.0, 0.5029, 1.0, 0.04667, 1.0, 0.5029, 1.0, 0.04667, 1.0, 0.5029, 1.0, 0.04667, 1.0, 0.4969, 0.9911, 0.04667, 1.0, 0.5029, 1.0, 0.04667, 1.0, 0.5029, 1.0, 0.04667, 1.0, 0.305, 0.5972, 0.03071, 1.0, 0.5029, 1.0, 0.04667, 1.0, 0.5029, 1.0, 0.04667, 1.0, 0.2664, 0.521, 0.02732, 1.0, 1.0, 1.0, 1.0, 1.0, 1.0, 1.0, 1.0, 1.0, 1.0, 1.0, 1.0, 1.0, 1.0, 1.0, 1.0, 1.0, 1.0, 1.0, 1.0, 1.0, 1.0, 1.0, 1.0, 1.0, 0.4969, 0.9911, 0.04667, 1.0, 0.5029, 1.0, 0.04667, 1.0, 0.5029, 1.0, 0.04667, 1.0, 0.5029, 1.0, 0.04667, 1.0, 0.5029, 1.0, 0.04667, 1.0, 0.5029, 1.0, 0.04667, 1.0, 0.4969, 0.9911, 0.04667, 1.0, 0.5029, 1.0, 0.04667, 1.0, 0.5029, 1.0, 0.04667, 1.0, 0.4072, 0.807, 0.03955, 1.0, 0.5029, 1.0, 0.04667, 1.0, 0.5029, 1.0, 0.04667, 1.0, 0.5029, 1.0, 0.04667, 1.0, 0.5029, 1.0, 0.04667, 1.0, 0.491, 0.9734, 0.04519, 1.0, 0.5029, 1.0, 0.04667, 1.0, 0.5029, 1.0, 0.04667, 1.0, 0.5029, 1.0, 0.04667, 1.0, 1.0, 1.0, 1.0, 1.0, 1.0, 1.0, 1.0, 1.0, 1.0, 1.0, 1.0, 1.0, 0.5029, 1.0, 0.04667, 1.0, 0.305, 0.5972, 0.03071, 1.0, 0.2831, 0.552, 0.02843, 1.0, 0.5029, 1.0, 0.04667, 1.0, 0.5029, 1.0, 0.04667, 1.0, 0.5029, 1.0, 0.04667, 1.0, 0.5029, 1.0, 0.04667, 1.0, 1.0, 1.0, 1.0, 1.0, 1.0, 1.0, 1.0, 1.0, 1.0, 1.0, 1.0, 1.0, 0.305, 0.5972, 0.03071, 1.0, 0.5029, 1.0, 0.04667, 1.0, 0.5029, 1.0, 0.04667, 1.0, 0.2831, 0.552, 0.02843, 1.0, 0.3763, 0.7454, 0.03689, 1.0, 0.5029, 1.0, 0.04667, 1.0, 0.5029, 1.0, 0.04667, 1.0, 0.5029, 1.0, 0.04667, 1.0, 0.5029, 1.0, 0.04667, 1.0, 0.5029, 1.0, 0.04667, 1.0, 0.5029, 1.0, 0.04667, 1.0, 0.5029, 1.0, 0.04667, 1.0, 0.5029, 1.0, 0.04667, 1.0, 0.5029, 1.0, 0.04667, 1.0, 0.5029, 1.0, 0.04667, 1.0, 0.5029, 1.0, 0.04667, 1.0, 0.5029, 1.0, 0.04667, 1.0, 0.5029, 1.0, 0.04667, 1.0, 0.5029, 1.0, 0.04667, 1.0, 0.5029, 1.0, 0.04667, 1.0, 0.5029, 1.0, 0.04667, 1.0, 0.5029, 1.0, 0.04667, 1.0, 0.5029, 1.0, 0.04667, 1.0, 0.5029, 1.0, 0.04667, 1.0, 0.5029, 1.0, 0.04667, 1.0, 0.5029, 1.0, 0.04667, 1.0, 0.5029, 1.0, 0.04667, 1.0, 0.5029, 1.0, 0.04667, 1.0, 0.5029, 1.0, 0.04667, 1.0, 0.5029, 1.0, 0.04667, 1.0, 0.5029, 1.0, 0.04667, 1.0, 0.5029, 1.0, 0.04667, 1.0, 0.3712, 0.7305, 0.0356, 1.0, 0.5029, 1.0, 0.04667, 1.0, 0.4969, 0.9911, 0.04667, 1.0, 0.2961, 0.5841, 0.02956, 1.0, 0.5029, 1.0, 0.04667, 1.0, 0.2961, 0.5841, 0.02956, 1.0, 0.3515, 0.6939, 0.03434, 1.0, 0.4969, 0.9911, 0.04667, 1.0, 0.2961, 0.5841, 0.02956, 1.0, 0.4969, 0.9911, 0.04667, 1.0, 0.5029, 1.0, 0.04667, 1.0, 0.3515, 0.6939, 0.03434, 1.0, 1.0, 1.0, 1.0, 1.0, 1.0, 1.0, 1.0, 1.0, 1.0, 1.0, 1.0, 1.0, 0.5029, 1.0, 0.04667, 1.0, 0.3763, 0.7454, 0.03689, 1.0, 0.5029, 1.0, 0.04667, 1.0, 0.5029, 1.0, 0.04667, 1.0, 0.5029, 1.0, 0.04667, 1.0, 0.5029, 1.0, 0.04667, 1.0, 1.0, 1.0, 1.0, 1.0, 1.0, 1.0, 1.0, 1.0, 1.0, 1.0, 1.0, 1.0, 0.3515, 0.6939, 0.03434, 1.0, 0.4851, 0.9647, 0.04519, 1.0, 0.5029, 1.0, 0.04667, 1.0, 1.0, 1.0, 1.0, 1.0, 1.0, 1.0, 1.0, 1.0, 1.0, 1.0, 1.0, 1.0, 0.5029, 1.0, 0.04667, 1.0, 0.4851, 0.9647, 0.04519, 1.0, 0.4969, 0.9911, 0.04667, 1.0, 1.0, 1.0, 1.0, 1.0, 1.0, 1.0, 1.0, 1.0, 1.0, 1.0, 1.0, 1.0, 0.4969, 0.9911, 0.04667, 1.0, 0.4851, 0.9647, 0.04519, 1.0, 0.5029, 1.0, 0.04667, 1.0, 0.5029, 1.0, 0.04667, 1.0, 1.0, 1.0, 1.0, 1.0, 0.5029, 1.0, 0.04667, 1.0, 0.4969, 0.9911, 0.04667, 1.0, 0.3515, 0.6939, 0.03434, 1.0, 0.5029, 1.0, 0.04667, 1.0, 0.5029, 1.0, 0.04667, 1.0, 1.0, 1.0, 1.0, 1.0, 1.0, 1.0, 1.0, 1.0, 1.0, 1.0, 1.0, 1.0, 0.5029, 1.0, 0.04667, 1.0, 0.4969, 0.9911, 0.04667, 1.0, 0.5029, 1.0, 0.04667, 1.0, 0.3515, 0.6939, 0.03434, 1.0, 0.5029, 1.0, 0.04667, 1.0, 0.5029, 1.0, 0.04667, 1.0, 0.5029, 1.0, 0.04667, 1.0, 0.5029, 1.0, 0.04667, 1.0, 0.3813, 0.7529, 0.03689, 1.0, 0.2789, 0.5457, 0.02843, 1.0, 0.5029, 1.0, 0.04667, 1.0, 0.3813, 0.7529, 0.03689, 1.0, 0.5029, 1.0, 0.04667, 1.0, 0.5029, 1.0, 0.04667, 1.0, 0.2789, 0.5457, 0.02843, 1.0, 0.2789, 0.5457, 0.02843, 1.0, 0.5029, 1.0, 0.04667, 1.0, 0.4969, 0.9911, 0.04667, 1.0, 0.5029, 1.0, 0.04667, 1.0, 0.5029, 1.0, 0.04667, 1.0, 0.2789, 0.5457, 0.02843, 1.0, 0.5029, 1.0, 0.04667, 1.0, 0.5029, 1.0, 0.04667, 1.0, 0.4969, 0.9911, 0.04667, 1.0, 0.4564, 0.9047, 0.04231, 1.0, 0.3325, 0.6514, 0.0331, 1.0, 0.5029, 1.0, 0.04667, 1.0, 0.4564, 0.9047, 0.04231, 1.0, 0.5029, 1.0, 0.04667, 1.0, 0.5029, 1.0, 0.04667, 1.0, 0.3325, 0.6514, 0.0331, 1.0, 0.5029, 1.0, 0.04667, 1.0, 0.3325, 0.6514, 0.0331, 1.0, 0.2831, 0.552, 0.02843, 1.0, 0.5029, 1.0, 0.04667, 1.0, 0.3325, 0.6514, 0.0331, 1.0, 0.5029, 1.0, 0.04667, 1.0, 0.5029, 1.0, 0.04667, 1.0, 0.2831, 0.552, 0.02843, 1.0, 0.5029, 1.0, 0.04667, 1.0, 0.2831, 0.552, 0.02843, 1.0, 0.5029, 1.0, 0.04667, 1.0, 0.5029, 1.0, 0.04667, 1.0, 0.2831, 0.552, 0.02843, 1.0, 0.5029, 1.0, 0.04667, 1.0, 0.5029, 1.0, 0.04667, 1.0, 0.5029, 1.0, 0.04667, 1.0, 0.5029, 1.0, 0.04667, 1.0, 0.5029, 1.0, 0.04667, 1.0, 0.5029, 1.0, 0.04667, 1.0, 0.5029, 1.0, 0.04667, 1.0, 0.5029, 1.0, 0.04667, 1.0, 0.5029, 1.0, 0.04667, 1.0, 0.5029, 1.0, 0.04667, 1.0, 0.5029, 1.0, 0.04667, 1.0, 0.5029, 1.0, 0.04667, 1.0, 1.0, 1.0, 1.0, 1.0, 1.0, 1.0, 1.0, 1.0, 1.0, 1.0, 1.0, 1.0, 0.5029, 1.0, 0.04667, 1.0, 0.5029, 1.0, 0.04667, 1.0, 0.5029, 1.0, 0.04667, 1.0, 1.0, 1.0, 1.0, 1.0, 1.0, 1.0, 1.0, 1.0, 1.0, 1.0, 1.0, 1.0, 0.5029, 1.0, 0.04667, 1.0, 0.5029, 1.0, 0.04667, 1.0, 0.5029, 1.0, 0.04667, 1.0, 0.5029, 1.0, 0.04667, 1.0, 0.5029, 1.0, 0.04667, 1.0, 0.5029, 1.0, 0.04667, 1.0, 1.0, 1.0, 1.0, 1.0, 1.0, 1.0, 1.0, 1.0, 1.0, 1.0, 1.0, 1.0, 0.4621, 0.9216, 0.04374, 1.0, 0.5029, 1.0, 0.04667, 1.0, 0.5029, 1.0, 0.04667, 1.0, 0.5029, 1.0, 0.04667, 1.0, 0.5029, 1.0, 0.04667, 1.0, 0.3813, 0.7529, 0.03689, 1.0, 0.5029, 1.0, 0.04667, 1.0, 0.5029, 1.0, 0.04667, 1.0, 0.5149, 1.0, 0.05448, 1.0, 0.5029, 1.0, 0.04667, 1.0, 0.5029, 1.0, 0.04667, 1.0, 0.5029, 1.0, 0.04667, 1.0, 0.5029, 1.0, 0.04667, 1.0, 0.5029, 1.0, 0.04667, 1.0, 0.5029, 1.0, 0.04667, 1.0, 0.5029, 1.0, 0.04667, 1.0, 0.3813, 0.7529, 0.03689, 1.0, 0.5029, 1.0, 0.04667, 1.0, 0.2664, 0.521, 0.02732, 1.0, 0.4851, 0.9647, 0.04519, 1.0, 0.3005, 0.5906, 0.03071, 1.0, 0.2664, 0.521, 0.02732, 1.0, 0.5029, 1.0, 0.04667, 1.0, 0.5029, 1.0, 0.04667, 1.0, 0.4851, 0.9647, 0.04519, 1.0, 0.5029, 1.0, 0.04667, 1.0, 0.5029, 1.0, 0.04667, 1.0, 0.5029, 1.0, 0.04667, 1.0, 0.5029, 1.0, 0.04667, 1.0, 0.3005, 0.5906, 0.03071, 1.0, 0.4851, 0.9647, 0.04519, 1.0, 0.3763, 0.7454, 0.03689, 1.0, 0.4508, 0.8879, 0.04374, 1.0, 0.4851, 0.9647, 0.04519, 1.0, 0.4735, 0.9387, 0.04374, 1.0, 0.2831, 0.552, 0.02843, 1.0, 0.5029, 1.0, 0.04667, 1.0, 0.4735, 0.9387, 0.04374, 1.0, 0.5029, 1.0, 0.04667, 1.0, 0.5029, 1.0, 0.04667, 1.0, 0.2831, 0.552, 0.02843, 1.0, 0.5029, 1.0, 0.04667, 1.0, 0.2831, 0.552, 0.02843, 1.0, 0.2831, 0.5583, 0.02843, 1.0, 0.5029, 1.0, 0.04667, 1.0, 0.2831, 0.552, 0.02843, 1.0, 0.5029, 1.0, 0.04667, 1.0, 0.5029, 1.0, 0.04667, 1.0, 0.2831, 0.5583, 0.02843, 1.0, 0.5029, 1.0, 0.04667, 1.0, 0.2831, 0.5583, 0.02843, 1.0, 0.5029, 1.0, 0.04667, 1.0, 0.5029, 1.0, 0.04667, 1.0, 0.2831, 0.5583, 0.02843, 1.0, 0.5029, 1.0, 0.04667, 1.0, 0.5029, 1.0, 0.04667, 1.0, 0.5029, 1.0, 0.04667, 1.0, 0.5029, 1.0, 0.04667, 1.0, 0.5029, 1.0, 0.04667, 1.0, 0.5029, 1.0, 0.04667, 1.0, 0.6584, 1.0, 0.227, 1.0, 0.5029, 1.0, 0.04667, 1.0, 0.3005, 0.5906, 0.03071, 1.0, 1.0, 1.0, 1.0, 1.0, 1.0, 1.0, 1.0, 1.0, 1.0, 1.0, 1.0, 1.0, 1.0, 1.0, 1.0, 1.0, 1.0, 1.0, 1.0, 1.0, 1.0, 1.0, 1.0, 1.0, 0.5029, 1.0, 0.04817, 1.0, 0.5029, 1.0, 0.04667, 1.0, 0.5029, 1.0, 0.04667, 1.0, 0.5029, 1.0, 0.04667, 1.0, 0.5029, 1.0, 0.04667, 1.0, 0.5029, 1.0, 0.04667, 1.0, 0.5029, 1.0, 0.04667, 1.0, 0.5029, 1.0, 0.04667, 1.0, 0.5029, 1.0, 0.04667, 1.0, 0.5029, 1.0, 0.04667, 1.0, 0.5029, 1.0, 0.04667, 1.0, 0.5029, 1.0, 0.04667, 1.0, 0.5029, 1.0, 0.04667, 1.0, 0.5029, 1.0, 0.04667, 1.0, 0.5029, 1.0, 0.04667, 1.0, 0.5029, 1.0, 0.04667, 1.0, 0.5029, 1.0, 0.04667, 1.0, 0.5029, 1.0, 0.04667, 1.0, 0.5029, 1.0, 0.04667, 1.0, 0.2664, 0.521, 0.02732, 1.0, 0.2664, 0.521, 0.02732, 1.0, 0.5029, 1.0, 0.04667, 1.0, 0.5029, 1.0, 0.04667, 1.0, 0.5029, 1.0, 0.04667, 1.0, 0.5029, 1.0, 0.04667, 1.0, 0.5029, 1.0, 0.04667, 1.0, 0.5029, 1.0, 0.04667, 1.0, 0.5029, 1.0, 0.04667, 1.0, 0.2664, 0.521, 0.02732, 1.0, 0.5029, 1.0, 0.04667, 1.0, 0.5029, 1.0, 0.04667, 1.0, 0.2664, 0.521, 0.02732, 1.0, 0.5029, 1.0, 0.04667, 1.0, 0.2961, 0.5841, 0.02956, 1.0, 0.2789, 0.552, 0.02956, 1.0, 0.5149, 1.0, 0.04971, 1.0, 0.2961, 0.5841, 0.02956, 1.0, 0.5089, 1.0, 0.04817, 1.0, 0.5029, 1.0, 0.04667, 1.0, 0.2789, 0.552, 0.02956, 1.0, 0.2789, 0.552, 0.02956, 1.0, 0.5029, 1.0, 0.04667, 1.0, 0.5029, 1.0, 0.04667, 1.0, 0.5029, 1.0, 0.04667, 1.0, 0.5149, 1.0, 0.04971, 1.0, 0.2789, 0.552, 0.02956, 1.0, 0.5029, 1.0, 0.04667, 1.0, 0.491, 0.9823, 0.04519, 1.0, 0.5029, 1.0, 0.04667, 1.0, 0.5029, 1.0, 0.04667, 1.0, 0.5029, 1.0, 0.04667, 1.0, 0.5029, 1.0, 0.04667, 1.0, 0.5029, 1.0, 0.04667, 1.0, 0.5029, 1.0, 0.04667, 1.0, 0.5029, 1.0, 0.04667, 1.0, 0.5029, 1.0, 0.04667, 1.0, 0.3325, 0.6514, 0.0331, 1.0, 0.5029, 1.0, 0.04667, 1.0, 0.2705, 0.5333, 0.02732, 1.0, 0.5029, 1.0, 0.04667, 1.0, 0.5029, 1.0, 0.04667, 1.0, 0.5029, 1.0, 0.04667, 1.0, 0.5029, 1.0, 0.04667, 1.0, 0.2705, 0.5333, 0.02732, 1.0, 0.5029, 1.0, 0.04667, 1.0, 0.2705, 0.5333, 0.02732, 1.0, 0.5029, 1.0, 0.04667, 1.0, 0.5029, 1.0, 0.04667, 1.0, 0.2705, 0.5333, 0.02732, 1.0, 0.5029, 1.0, 0.04667, 1.0, 0.5029, 1.0, 0.04667, 1.0, 0.5029, 1.0, 0.04667, 1.0, 0.5089, 1.0, 0.04817, 1.0, 0.5029, 1.0, 0.04667, 1.0, 0.5029, 1.0, 0.04667, 1.0, 0.5029, 1.0, 0.04667, 1.0, 0.5029, 1.0, 0.04667, 1.0, 0.5149, 1.0, 0.04971, 1.0, 0.5029, 1.0, 0.04667, 1.0, 0.5029, 1.0, 0.04667, 1.0, 0.5029, 1.0, 0.04667, 1.0, 0.5029, 1.0, 0.04667, 1.0, 0.5149, 1.0, 0.04971, 1.0, 0.491, 0.9823, 0.04519, 1.0, 0.5029, 1.0, 0.04667, 1.0, 0.5029, 1.0, 0.04667, 1.0, 0.5029, 1.0, 0.04667, 1.0, 1.0, 1.0, 1.0, 1.0, 1.0, 1.0, 1.0, 1.0, 1.0, 1.0, 1.0, 1.0, 0.5029, 1.0, 0.04667, 1.0, 0.5029, 1.0, 0.04667, 1.0, 0.5029, 1.0, 0.04667, 1.0, 0.5029, 1.0, 0.04667, 1.0, 0.7157, 1.0, 0.3278, 1.0, 0.5029, 1.0, 0.04667, 1.0, 0.5029, 1.0, 0.04667, 1.0, 0.5029, 1.0, 0.04667, 1.0, 0.5029, 1.0, 0.04667, 1.0, 0.5029, 1.0, 0.04667, 1.0, 0.5029, 1.0, 0.04667, 1.0, 0.9911, 1.0, 0.9823, 1.0, 0.5029, 1.0, 0.04667, 1.0, 0.5029, 1.0, 0.04667, 1.0, 0.5029, 1.0, 0.04667, 1.0, 0.5029, 1.0, 0.04667, 1.0, 0.5029, 1.0, 0.04667, 1.0, 0.5029, 1.0, 0.04667, 1.0, 0.5271, 1.0, 0.06848, 1.0, 1.0, 1.0, 1.0, 1.0, 1.0, 1.0, 1.0, 1.0, 1.0, 1.0, 1.0, 1.0, 0.5029, 1.0, 0.04667, 1.0, 0.5395, 1.0, 0.07819, 1.0, 0.5271, 1.0, 0.06848, 1.0, 0.5029, 1.0, 0.04667, 1.0])
me_cube.materials.append(mat_material)
me_cube.use_remesh_preserve_volume = False
me_cube.use_remesh_preserve_attributes = False
me_cube.use_mirror_vertex_groups = False
me_cube.update()

# ---- objects
ob_cube = bpy.data.objects.new('Cube', me_cube)
ob_lamp = bpy.data.objects.new('Lamp', light_lamp)
ob_camera = bpy.data.objects.new('Camera', cam_camera)

# ---- transforms, parenting, visibility, modifiers, constraints
ob_cube.location = (0.0, 0.0, 0.0)
ob_cube.lock_rotations_4d = False
ob_cube.empty_display_type = 'ARROWS'
ob_cube.lineart.crease_threshold = 0.0
ob_lamp.location = (4.076, 1.005, 5.904)
ob_lamp.rotation_euler = (0.6503, 0.05522, 1.866)
ob_lamp.lock_rotations_4d = False
ob_lamp.empty_display_type = 'ARROWS'
ob_lamp.color = (0.0, 0.0, 0.0, 0.0)
ob_lamp.lineart.crease_threshold = 0.0
ob_camera.location = (7.481, -6.508, 5.344)
ob_camera.rotation_euler = (1.109, 0.01082, 0.8149)
ob_camera.lock_rotations_4d = False
ob_camera.empty_display_type = 'ARROWS'
ob_camera.color = (0.0, 0.0, 0.0, 0.0)
ob_camera.display_type = 'WIRE'
ob_camera.lineart.crease_threshold = 0.0

# ---- collection membership
col_collection_1.objects.link(ob_cube)
col_collection_1.objects.link(ob_lamp)
col_collection_1.objects.link(ob_camera)

# ---- scene / render settings (as saved in the file)
scene.camera = ob_camera
scene.frame_start = 1; scene.frame_end = 250; scene.frame_set(1)
scene.render.engine = 'BLENDER_EEVEE_NEXT'
scene.render.resolution_percentage = 50
scene.render.dither_intensity = 0.0
scene.cycles.use_denoising = False
scene.cycles.samples = 10
scene.cycles.sampling_pattern = 'TABULATED_SOBOL'
scene.cycles.light_sampling_threshold = 0.0
scene.cycles.use_adaptive_sampling = False
scene.cycles.use_light_tree = False
scene.cycles.blur_glossy = 0.0
scene.cycles.pixel_filter_type = 'GAUSSIAN'
scene.cycles.sample_clamp_indirect = 0.0
scene.view_settings.view_transform = 'Standard'
bpy.context.view_layer.update()
